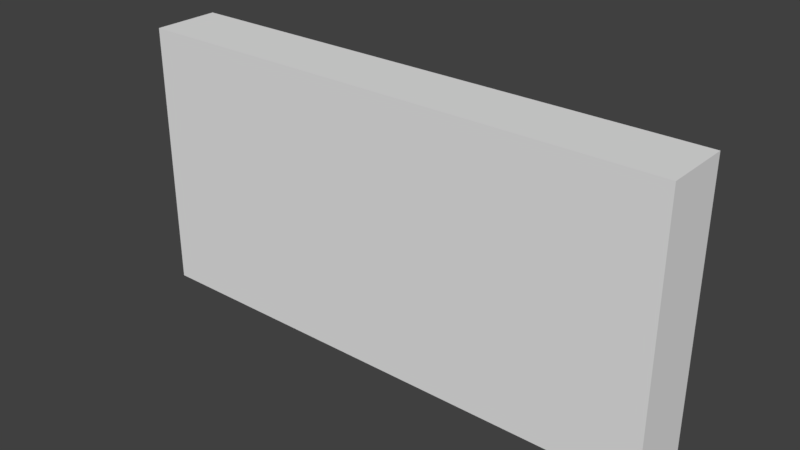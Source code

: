 # Source: SM_Cimientos_2x0.75x1.blend  (saved by Blender 2.78.0; exported with 4.5.12 LTS)
import bpy
from mathutils import Matrix  # noqa: F401  (used for matrix-valued properties, if any)

bpy.ops.wm.read_factory_settings(use_empty=True)
scene = bpy.context.scene
scene.name = 'Scene'

# ---- collections
col_collection_1 = bpy.data.collections.new('Collection 1'); scene.collection.children.link(col_collection_1)

# ---- world
world_world = bpy.data.worlds.new('World'); scene.world = world_world
world_world.color = (0.05088, 0.05088, 0.05088)
world_world.use_sun_shadow = False
world_world.sun_shadow_jitter_overblur = 0.0
world_world.cycles.sampling_method = 'MANUAL'

# ---- meshes
me_sm_cimientos_2x0_75x1 = bpy.data.meshes.new('SM_Cimientos 2x0.75x1')
me_sm_cimientos_2x0_75x1.from_pydata([(0.0, 0.0, 0.0), (0.0, 0.0, 1.0), (0.0, 0.25, 0.0), (0.0, 0.25, 1.0), (2.0, 0.0, 0.0), (2.0, 0.0, 1.0), (2.0, 0.25, 0.0), (2.0, 0.25, 1.0)], [], [(4, 5, 1, 0), (6, 2, 3, 7), (5, 7, 3, 1), (1, 3, 2, 0), (0, 2, 6, 4), (6, 7, 5, 4)])
me_sm_cimientos_2x0_75x1.use_remesh_preserve_volume = False
me_sm_cimientos_2x0_75x1.use_remesh_preserve_attributes = False
me_sm_cimientos_2x0_75x1.use_mirror_vertex_groups = False
me_sm_cimientos_2x0_75x1.update()

# ---- objects
ob_sm_cimientos_2x0_75x1 = bpy.data.objects.new('SM_Cimientos 2x0.75x1', me_sm_cimientos_2x0_75x1)

# ---- transforms, parenting, visibility, modifiers, constraints
ob_sm_cimientos_2x0_75x1.location = (0.0, 0.0, 0.0)
ob_sm_cimientos_2x0_75x1.lineart.crease_threshold = 0.0

# ---- collection membership
col_collection_1.objects.link(ob_sm_cimientos_2x0_75x1)

# ---- scene / render settings (as saved in the file)
scene.frame_start = 1; scene.frame_end = 250; scene.frame_set(1)
scene.render.engine = 'CYCLES'
scene.render.resolution_percentage = 50
scene.render.dither_intensity = 0.0
scene.render.use_persistent_data = True
scene.cycles.shading_system = True
scene.cycles.use_denoising = False
scene.cycles.samples = 128
scene.cycles.sampling_pattern = 'TABULATED_SOBOL'
scene.cycles.light_sampling_threshold = 0.0
scene.cycles.use_adaptive_sampling = False
scene.cycles.use_light_tree = False
scene.cycles.blur_glossy = 0.0
scene.cycles.sample_clamp_indirect = 0.0
scene.view_settings.view_transform = 'Standard'
bpy.context.view_layer.update()

# ---- added for rendering (the .blend has no active camera and no usable light): camera, sun
cam_auto = bpy.data.cameras.new('AutoCamera')
cam_auto.lens = 50.0
cam_auto.sensor_width = 36.0
cam_auto.clip_end = 1000.0
ob_auto_camera = bpy.data.objects.new('AutoCamera', cam_auto)
scene.collection.objects.link(ob_auto_camera)
ob_auto_camera.location = (3.08176, -2.37311, 2.1654)
ob_auto_camera.rotation_euler = (1.09748, -7.21219e-08, 0.694738)
scene.camera = ob_auto_camera
light_auto_sun = bpy.data.lights.new('AutoSun', 'SUN')
light_auto_sun.energy = 3.0
light_auto_sun.angle = 0.0523599
ob_auto_sun = bpy.data.objects.new('AutoSun', light_auto_sun)
scene.collection.objects.link(ob_auto_sun)
ob_auto_sun.rotation_euler = (0.872665, 0.174533, 0.523599)
bpy.context.view_layer.update()
